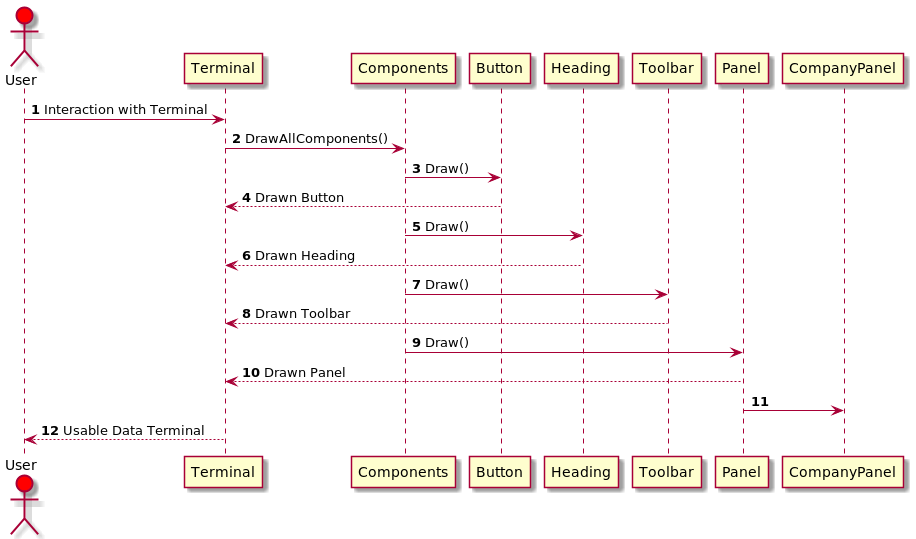

The diagram above was rendered by PlantUML. Its source (embedded in the PNG):
@startuml
'https://plantuml.com/sequence-diagram

autonumber

actor User #red

User -> Terminal: Interaction with Terminal
Terminal -> Components: DrawAllComponents()
Components -> Button: Draw() 
Button --> Terminal: Drawn Button
Components -> Heading: Draw()  
Heading --> Terminal: Drawn Heading
Components -> Toolbar: Draw()  
Toolbar --> Terminal: Drawn Toolbar
Components -> Panel: Draw() 
Panel --> Terminal: Drawn Panel
Panel -> CompanyPanel
Terminal --> User: Usable Data Terminal

@enduml